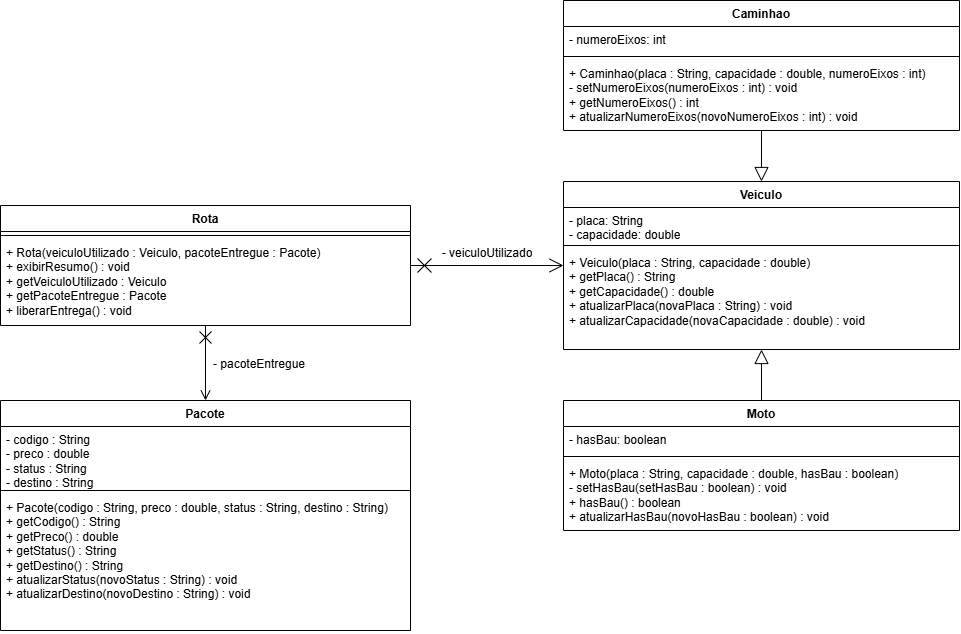

The diagram above was exported from draw.io. Its source (the exported page's mxGraphModel, read from the mxfile embedded in the PNG):
<mxGraphModel dx="2241" dy="743" grid="1" gridSize="10" guides="1" tooltips="1" connect="1" arrows="1" fold="1" page="1" pageScale="1" pageWidth="827" pageHeight="1169" math="0" shadow="0">
  <root>
    <mxCell id="0" />
    <mxCell id="1" parent="0" />
    <mxCell id="09e9xGKp1Y7hfSoMTVpk-2" parent="1" style="swimlane;fontStyle=1;align=center;verticalAlign=top;childLayout=stackLayout;horizontal=1;startSize=26;horizontalStack=0;resizeParent=1;resizeParentMax=0;resizeLast=0;collapsible=1;marginBottom=0;whiteSpace=wrap;html=1;" value="Veiculo" vertex="1">
      <mxGeometry height="168" width="396" x="402" y="221" as="geometry">
        <mxRectangle height="30" width="80" x="500" y="286" as="alternateBounds" />
      </mxGeometry>
    </mxCell>
    <mxCell id="09e9xGKp1Y7hfSoMTVpk-3" parent="09e9xGKp1Y7hfSoMTVpk-2" style="text;strokeColor=none;fillColor=none;align=left;verticalAlign=top;spacingLeft=4;spacingRight=4;overflow=hidden;rotatable=0;points=[[0,0.5],[1,0.5]];portConstraint=eastwest;whiteSpace=wrap;html=1;" value="- placa: String&lt;div&gt;- capacidade: double&lt;/div&gt;" vertex="1">
      <mxGeometry height="34" width="396" y="26" as="geometry" />
    </mxCell>
    <mxCell id="09e9xGKp1Y7hfSoMTVpk-4" parent="09e9xGKp1Y7hfSoMTVpk-2" style="line;strokeWidth=1;fillColor=none;align=left;verticalAlign=middle;spacingTop=-1;spacingLeft=3;spacingRight=3;rotatable=0;labelPosition=right;points=[];portConstraint=eastwest;strokeColor=inherit;" value="" vertex="1">
      <mxGeometry height="8" width="396" y="60" as="geometry" />
    </mxCell>
    <mxCell id="09e9xGKp1Y7hfSoMTVpk-5" parent="09e9xGKp1Y7hfSoMTVpk-2" style="text;strokeColor=none;fillColor=none;align=left;verticalAlign=top;spacingLeft=4;spacingRight=4;overflow=hidden;rotatable=0;points=[[0,0.5],[1,0.5]];portConstraint=eastwest;whiteSpace=wrap;html=1;" value="+ Veiculo(placa : String, capacidade : double)&lt;br&gt;&lt;div&gt;+ getPlaca() : String&lt;/div&gt;&lt;div&gt;+ getCapacidade() : double&lt;/div&gt;&lt;div&gt;+ atualizarPlaca(novaPlaca : String) : void&lt;/div&gt;&lt;div&gt;+ atualizarCapacidade(novaCapacidade : double) : void&lt;/div&gt;" vertex="1">
      <mxGeometry height="100" width="396" y="68" as="geometry" />
    </mxCell>
    <mxCell id="09e9xGKp1Y7hfSoMTVpk-6" parent="1" style="swimlane;fontStyle=1;align=center;verticalAlign=top;childLayout=stackLayout;horizontal=1;startSize=26;horizontalStack=0;resizeParent=1;resizeParentMax=0;resizeLast=0;collapsible=1;marginBottom=0;whiteSpace=wrap;html=1;" value="Rota" vertex="1">
      <mxGeometry height="120" width="410" x="-161" y="245" as="geometry" />
    </mxCell>
    <mxCell id="09e9xGKp1Y7hfSoMTVpk-8" parent="09e9xGKp1Y7hfSoMTVpk-6" style="line;strokeWidth=1;fillColor=none;align=left;verticalAlign=middle;spacingTop=-1;spacingLeft=3;spacingRight=3;rotatable=0;labelPosition=right;points=[];portConstraint=eastwest;strokeColor=inherit;" value="" vertex="1">
      <mxGeometry height="8" width="410" y="26" as="geometry" />
    </mxCell>
    <mxCell id="09e9xGKp1Y7hfSoMTVpk-9" parent="09e9xGKp1Y7hfSoMTVpk-6" style="text;strokeColor=none;fillColor=none;align=left;verticalAlign=top;spacingLeft=4;spacingRight=4;overflow=hidden;rotatable=0;points=[[0,0.5],[1,0.5]];portConstraint=eastwest;whiteSpace=wrap;html=1;" value="+ Rota(veiculoUtilizado : Veiculo, pacoteEntregue : Pacote)&lt;div&gt;+ exibirResumo() : void&lt;/div&gt;&lt;div&gt;+ getVeiculoUtilizado : Veiculo&lt;/div&gt;&lt;div&gt;+ getPacoteEntregue : Pacote&lt;/div&gt;&lt;div&gt;+ liberarEntrega() : void&lt;/div&gt;" vertex="1">
      <mxGeometry height="86" width="410" y="34" as="geometry" />
    </mxCell>
    <mxCell id="09e9xGKp1Y7hfSoMTVpk-11" parent="1" style="swimlane;fontStyle=1;align=center;verticalAlign=top;childLayout=stackLayout;horizontal=1;startSize=26;horizontalStack=0;resizeParent=1;resizeParentMax=0;resizeLast=0;collapsible=1;marginBottom=0;whiteSpace=wrap;html=1;" value="Caminhao" vertex="1">
      <mxGeometry height="130" width="396" x="402" y="40" as="geometry" />
    </mxCell>
    <mxCell id="09e9xGKp1Y7hfSoMTVpk-12" parent="09e9xGKp1Y7hfSoMTVpk-11" style="text;strokeColor=none;fillColor=none;align=left;verticalAlign=top;spacingLeft=4;spacingRight=4;overflow=hidden;rotatable=0;points=[[0,0.5],[1,0.5]];portConstraint=eastwest;whiteSpace=wrap;html=1;" value="- numeroEixos: int" vertex="1">
      <mxGeometry height="26" width="396" y="26" as="geometry" />
    </mxCell>
    <mxCell id="09e9xGKp1Y7hfSoMTVpk-13" parent="09e9xGKp1Y7hfSoMTVpk-11" style="line;strokeWidth=1;fillColor=none;align=left;verticalAlign=middle;spacingTop=-1;spacingLeft=3;spacingRight=3;rotatable=0;labelPosition=right;points=[];portConstraint=eastwest;strokeColor=inherit;" value="" vertex="1">
      <mxGeometry height="8" width="396" y="52" as="geometry" />
    </mxCell>
    <mxCell id="09e9xGKp1Y7hfSoMTVpk-14" parent="09e9xGKp1Y7hfSoMTVpk-11" style="text;strokeColor=none;fillColor=none;align=left;verticalAlign=top;spacingLeft=4;spacingRight=4;overflow=hidden;rotatable=0;points=[[0,0.5],[1,0.5]];portConstraint=eastwest;whiteSpace=wrap;html=1;" value="&lt;div&gt;+ Caminhao(&lt;span style=&quot;background-color: transparent; color: light-dark(rgb(0, 0, 0), rgb(255, 255, 255));&quot;&gt;placa : String, capacidade : double, numeroEixos : int)&lt;/span&gt;&lt;/div&gt;- setNumeroEixos(numeroEixos : int) : void&lt;div&gt;+ getNumeroEixos() : int&lt;/div&gt;&lt;div&gt;+ atualizarNumeroEixos(novo&lt;span style=&quot;background-color: transparent; color: light-dark(rgb(0, 0, 0), rgb(255, 255, 255));&quot;&gt;NumeroEixos : int) : void&lt;/span&gt;&lt;/div&gt;" vertex="1">
      <mxGeometry height="70" width="396" y="60" as="geometry" />
    </mxCell>
    <mxCell id="09e9xGKp1Y7hfSoMTVpk-15" parent="1" style="swimlane;fontStyle=1;align=center;verticalAlign=top;childLayout=stackLayout;horizontal=1;startSize=26;horizontalStack=0;resizeParent=1;resizeParentMax=0;resizeLast=0;collapsible=1;marginBottom=0;whiteSpace=wrap;html=1;" value="Moto" vertex="1">
      <mxGeometry height="130" width="396" x="402" y="440" as="geometry" />
    </mxCell>
    <mxCell id="09e9xGKp1Y7hfSoMTVpk-16" parent="09e9xGKp1Y7hfSoMTVpk-15" style="text;strokeColor=none;fillColor=none;align=left;verticalAlign=top;spacingLeft=4;spacingRight=4;overflow=hidden;rotatable=0;points=[[0,0.5],[1,0.5]];portConstraint=eastwest;whiteSpace=wrap;html=1;" value="- hasBau: boolean" vertex="1">
      <mxGeometry height="26" width="396" y="26" as="geometry" />
    </mxCell>
    <mxCell id="09e9xGKp1Y7hfSoMTVpk-17" parent="09e9xGKp1Y7hfSoMTVpk-15" style="line;strokeWidth=1;fillColor=none;align=left;verticalAlign=middle;spacingTop=-1;spacingLeft=3;spacingRight=3;rotatable=0;labelPosition=right;points=[];portConstraint=eastwest;strokeColor=inherit;" value="" vertex="1">
      <mxGeometry height="8" width="396" y="52" as="geometry" />
    </mxCell>
    <mxCell id="09e9xGKp1Y7hfSoMTVpk-18" parent="09e9xGKp1Y7hfSoMTVpk-15" style="text;strokeColor=none;fillColor=none;align=left;verticalAlign=top;spacingLeft=4;spacingRight=4;overflow=hidden;rotatable=0;points=[[0,0.5],[1,0.5]];portConstraint=eastwest;whiteSpace=wrap;html=1;" value="&lt;div&gt;+ Moto(placa : String, capacidade : double, hasBau : boolean)&lt;/div&gt;&lt;div&gt;-&amp;nbsp;&lt;span style=&quot;background-color: transparent; color: light-dark(rgb(0, 0, 0), rgb(255, 255, 255));&quot;&gt;setHasBau(&lt;/span&gt;&lt;span style=&quot;background-color: transparent; color: light-dark(rgb(0, 0, 0), rgb(255, 255, 255));&quot;&gt;setHasBau : boolean) : void&lt;/span&gt;&lt;/div&gt;+ hasBau() : boolean&lt;div&gt;+ atualizarHasBau(novoHasBau : boolean) : void&lt;/div&gt;" vertex="1">
      <mxGeometry height="70" width="396" y="60" as="geometry" />
    </mxCell>
    <mxCell id="FHrRuh8IcSyVUCk17ObW-1" parent="1" style="text;strokeColor=none;fillColor=none;align=center;verticalAlign=top;spacingLeft=4;spacingRight=4;overflow=hidden;rotatable=0;points=[[0,0.5],[1,0.5]];portConstraint=eastwest;whiteSpace=wrap;html=1;" value="- veiculoUtilizado" vertex="1">
      <mxGeometry height="26" width="130" x="261" y="279" as="geometry" />
    </mxCell>
    <mxCell id="FHrRuh8IcSyVUCk17ObW-2" edge="1" parent="1" source="09e9xGKp1Y7hfSoMTVpk-11" style="endArrow=block;endFill=0;endSize=12;html=1;rounded=0;entryX=0.5;entryY=0;entryDx=0;entryDy=0;exitX=0.5;exitY=1;exitDx=0;exitDy=0;" target="09e9xGKp1Y7hfSoMTVpk-2" value="">
      <mxGeometry relative="1" width="160" as="geometry">
        <mxPoint x="600" y="140" as="sourcePoint" />
        <mxPoint x="450" y="320" as="targetPoint" />
      </mxGeometry>
    </mxCell>
    <mxCell id="FHrRuh8IcSyVUCk17ObW-3" edge="1" parent="1" source="09e9xGKp1Y7hfSoMTVpk-15" style="endArrow=block;endFill=0;endSize=12;html=1;rounded=0;entryX=0.5;entryY=1;entryDx=0;entryDy=0;exitX=0.5;exitY=0;exitDx=0;exitDy=0;" target="09e9xGKp1Y7hfSoMTVpk-2" value="">
      <mxGeometry relative="1" width="160" as="geometry">
        <mxPoint x="690" y="220" as="sourcePoint" />
        <mxPoint x="690" y="320" as="targetPoint" />
      </mxGeometry>
    </mxCell>
    <mxCell id="FHrRuh8IcSyVUCk17ObW-4" parent="1" style="swimlane;fontStyle=1;align=center;verticalAlign=top;childLayout=stackLayout;horizontal=1;startSize=26;horizontalStack=0;resizeParent=1;resizeParentMax=0;resizeLast=0;collapsible=1;marginBottom=0;whiteSpace=wrap;html=1;" value="Pacote" vertex="1">
      <mxGeometry height="230" width="410" x="-161" y="440" as="geometry" />
    </mxCell>
    <mxCell id="FHrRuh8IcSyVUCk17ObW-5" parent="FHrRuh8IcSyVUCk17ObW-4" style="text;strokeColor=none;fillColor=none;align=left;verticalAlign=top;spacingLeft=4;spacingRight=4;overflow=hidden;rotatable=0;points=[[0,0.5],[1,0.5]];portConstraint=eastwest;whiteSpace=wrap;html=1;" value="- codigo : String&lt;div&gt;- preco : double&lt;/div&gt;&lt;div&gt;- status :&amp;nbsp;&lt;span style=&quot;background-color: transparent; color: light-dark(rgb(0, 0, 0), rgb(255, 255, 255));&quot;&gt;String&lt;/span&gt;&lt;/div&gt;&lt;div&gt;&lt;span style=&quot;background-color: transparent; color: light-dark(rgb(0, 0, 0), rgb(255, 255, 255));&quot;&gt;- destino : String&lt;/span&gt;&lt;/div&gt;" vertex="1">
      <mxGeometry height="60" width="410" y="26" as="geometry" />
    </mxCell>
    <mxCell id="FHrRuh8IcSyVUCk17ObW-6" parent="FHrRuh8IcSyVUCk17ObW-4" style="line;strokeWidth=1;fillColor=none;align=left;verticalAlign=middle;spacingTop=-1;spacingLeft=3;spacingRight=3;rotatable=0;labelPosition=right;points=[];portConstraint=eastwest;strokeColor=inherit;" value="" vertex="1">
      <mxGeometry height="8" width="410" y="86" as="geometry" />
    </mxCell>
    <mxCell id="FHrRuh8IcSyVUCk17ObW-7" parent="FHrRuh8IcSyVUCk17ObW-4" style="text;strokeColor=none;fillColor=none;align=left;verticalAlign=top;spacingLeft=4;spacingRight=4;overflow=hidden;rotatable=0;points=[[0,0.5],[1,0.5]];portConstraint=eastwest;whiteSpace=wrap;html=1;" value="+ Pacote(codigo : String, preco : double, status : String, destino : String)&lt;div&gt;+ getCodigo() : String&lt;/div&gt;&lt;div&gt;+ getPreco() : double&lt;/div&gt;&lt;div&gt;+ getStatus() : String&lt;/div&gt;&lt;div&gt;+ getDestino() : String&lt;/div&gt;&lt;div&gt;+ atualizarStatus(novoStatus : String) : void&lt;/div&gt;&lt;div&gt;+ atualizarDestino(novoDestino : String) : void&lt;/div&gt;" vertex="1">
      <mxGeometry height="136" width="410" y="94" as="geometry" />
    </mxCell>
    <mxCell id="FHrRuh8IcSyVUCk17ObW-10" edge="1" parent="1" source="09e9xGKp1Y7hfSoMTVpk-6" style="endArrow=open;startArrow=cross;endFill=0;startFill=0;endSize=8;startSize=10;html=1;rounded=0;entryX=0.5;entryY=0;entryDx=0;entryDy=0;exitX=0.5;exitY=1;exitDx=0;exitDy=0;" target="FHrRuh8IcSyVUCk17ObW-4" value="">
      <mxGeometry relative="1" width="160" as="geometry">
        <mxPoint x="129" y="330" as="sourcePoint" />
        <mxPoint x="429" y="320" as="targetPoint" />
      </mxGeometry>
    </mxCell>
    <mxCell id="FHrRuh8IcSyVUCk17ObW-11" parent="1" style="text;strokeColor=none;fillColor=none;align=center;verticalAlign=top;spacingLeft=4;spacingRight=4;overflow=hidden;rotatable=0;points=[[0,0.5],[1,0.5]];portConstraint=eastwest;whiteSpace=wrap;html=1;" value="- pacoteEntregue" vertex="1">
      <mxGeometry height="26" width="110" x="43" y="390" as="geometry" />
    </mxCell>
    <mxCell id="FHrRuh8IcSyVUCk17ObW-14" edge="1" parent="1" source="09e9xGKp1Y7hfSoMTVpk-6" style="rounded=0;orthogonalLoop=1;jettySize=auto;html=1;entryX=0;entryY=0.5;entryDx=0;entryDy=0;endArrow=open;endFill=0;endSize=12;startSize=12;startArrow=cross;startFill=0;" target="09e9xGKp1Y7hfSoMTVpk-2">
      <mxGeometry relative="1" as="geometry" />
    </mxCell>
  </root>
</mxGraphModel>